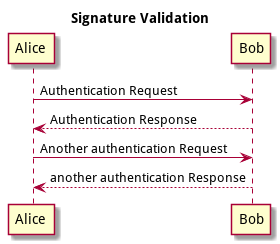

The diagram above was rendered by PlantUML. Its source (embedded in the PNG):
@startuml
title Signature Validation

Alice -> Bob: Authentication Request
Bob --> Alice: Authentication Response

Alice -> Bob: Another authentication Request
Alice <-- Bob: another authentication Response
@enduml